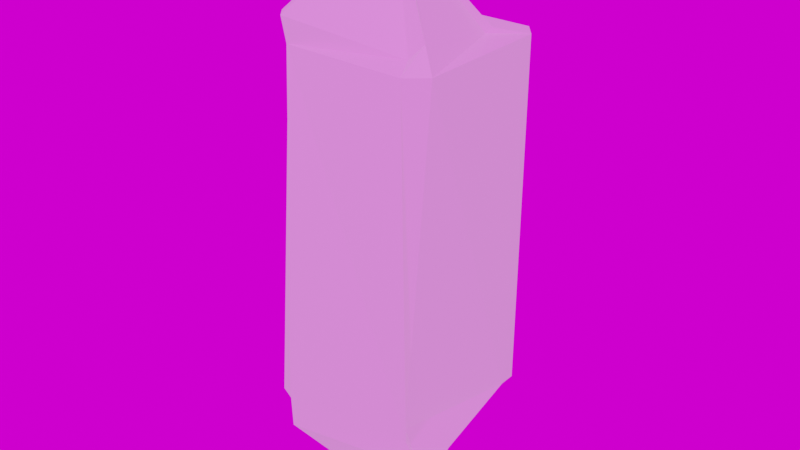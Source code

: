 # Source: pickle.blend  (saved by Blender 2.81.16; exported with 4.5.12 LTS)
import bpy
from mathutils import Matrix  # noqa: F401  (used for matrix-valued properties, if any)

bpy.ops.wm.read_factory_settings(use_empty=True)
scene = bpy.context.scene
scene.name = 'Scene'

# ---- collections
col_collection = bpy.data.collections.new('Collection'); scene.collection.children.link(col_collection)

# ---- images (referenced by path relative to the original .blend; pixels are not part of the script)
import os
ASSET_DIR = os.environ.get("B2B_ASSET_DIR", "")  # directory of the original .blend (textures are referenced by path, not embedded)
HERE = os.path.dirname(os.path.abspath(__file__))  # packed textures are extracted next to this script under _unpacked/

def load_image(name, relpath, width, height, colorspace="sRGB"):
    """Load a texture the original file referenced (path relative to the .blend, or extracted next to this script)."""
    p = next((c for c in (os.path.join(HERE, relpath), os.path.join(ASSET_DIR, relpath)) if relpath and os.path.exists(c)), "")
    if p:
        img = bpy.data.images.load(p, check_existing=True)
        img.name = name
    else:  # same state as the original file: an image datablock whose file is absent (Cycles renders it pink)
        img = bpy.data.images.new(name, width, height)
        img.source = "FILE"
        img.filepath = "//" + (relpath or name)
    img.colorspace_settings.name = colorspace
    return img
img_crystal_difuse_png = load_image('crystal_difuse.png', 'crystal_difuse.png', 1024, 1024, 'sRGB')
img_free_star_sky_hdri_spherical_map_by_kirriaa_dbw8p0w_jpg = load_image('free_star_sky_hdri_spherical_map_by_kirriaa_dbw8p0w.jpg', 'free_star_sky_hdri_spherical_map_by_kirriaa_dbw8p0w.jpg', 1024, 1024, 'sRGB')

# ---- materials (node trees are filled in below, after node groups)
mat_material_001 = bpy.data.materials.new('Material.001')
mat_material_001.displacement_method = 'DISPLACEMENT'

# ---- material node trees
mat_material_001.use_nodes = True; mat_material_001.node_tree.nodes.clear()
_N = mat_material_001.node_tree.nodes; _L = mat_material_001.node_tree.links
n0 = _N.new('ShaderNodeOutputMaterial'); n0.name = 'Material Output'; n0.location = (541, -345)
n1 = _N.new('ShaderNodeDisplacement'); n1.name = 'Displacement'; n1.location = (302, -499)
n1.inputs[2].default_value = 0.5
n2 = _N.new('ShaderNodeNewGeometry'); n2.name = 'Geometry'; n2.location = (-505, -560)
n3 = _N.new('ShaderNodeBsdfPrincipled'); n3.name = 'Principled BSDF'; n3.location = (10, 300)
n3.distribution = 'GGX'
n3.subsurface_method = 'BURLEY'
n3.inputs[3].default_value = 1.45
n3.inputs[27].default_value = (0.05456, 0.2266, 0.0195, 1.0)
n3.inputs[28].default_value = 1.0
n4 = _N.new('ShaderNodeValToRGB'); n4.name = 'ColorRamp'; n4.location = (-309, -332)
while len(n4.color_ramp.elements) > 1: n4.color_ramp.elements.remove(n4.color_ramp.elements[-1])
n4.color_ramp.elements[0].position = 0.0; n4.color_ramp.elements[0].color = (0.0, 0.0, 0.0, 1.0)
_e = n4.color_ramp.elements.new(1.0); _e.color = (1.0, 1.0, 1.0, 1.0)
n5 = _N.new('ShaderNodeTexImage'); n5.name = 'Image Texture'; n5.location = (-466, 334)
n5.image = img_crystal_difuse_png
n6 = _N.new('ShaderNodeTexVoronoi'); n6.name = 'Voronoi Texture'; n6.location = (100, -568)
_L.new(n6.outputs[0], n1.inputs[0])
_L.new(n1.outputs[0], n0.inputs[2])
_L.new(n3.outputs[0], n0.inputs[0])
_L.new(n2.outputs[0], n6.inputs[0])
_L.new(n2.outputs[7], n4.inputs[0])
_L.new(n5.outputs[0], n3.inputs[0])
n0.is_active_output = True

# ---- world
world_world = bpy.data.worlds.new('World'); scene.world = world_world
world_world.use_nodes = True; world_world.node_tree.nodes.clear()
_N = world_world.node_tree.nodes; _L = world_world.node_tree.links
n0 = _N.new('ShaderNodeOutputWorld'); n0.name = 'World Output'; n0.location = (300, 300)
n1 = _N.new('ShaderNodeTexEnvironment'); n1.name = 'Environment Texture'; n1.location = (-141, 248)
n1.image = img_free_star_sky_hdri_spherical_map_by_kirriaa_dbw8p0w_jpg
_L.new(n1.outputs[0], n0.inputs[0])
n0.is_active_output = True
world_world.color = (0.05088, 0.05088, 0.05088)
world_world.use_sun_shadow = False
world_world.sun_shadow_jitter_overblur = 0.0

# ---- lights
light_point = bpy.data.lights.new('Point', 'POINT')
light_point.transmission_factor = 0.0
light_point.energy = 750.0
light_point.shadow_soft_size = 0.25
light_point.shadow_maximum_resolution = 0.006
light_point.use_absolute_resolution = True

# ---- meshes
me_cube_001 = bpy.data.meshes.new('Cube.001')
me_cube_001.from_pydata([(-0.4665, -0.4021, -1.044), (-0.4021, -0.4665, -1.044), (-0.445, -0.5, -0.945), (-0.5, -0.445, -0.945), (-0.445, -0.5, 0.945), (-0.4021, -0.4665, 1.044), (-0.4665, -0.4021, 1.044), (-0.5, -0.445, 0.945), (-0.4665, 0.4021, -1.044), (-0.5, 0.445, -0.945), (-0.445, 0.5, -0.945), (-0.4021, 0.4665, -1.044), (-0.4665, 0.4021, 1.044), (-0.4021, 0.4665, 1.044), (-0.445, 0.5, 0.945), (-0.5, 0.445, 0.945), (0.4665, -0.4021, -1.044), (0.5, -0.445, -0.945), (0.445, -0.5, -0.945), (0.4021, -0.4665, -1.044), (0.4665, -0.4021, 1.044), (0.4021, -0.4665, 1.044), (0.445, -0.5, 0.945), (0.5, -0.445, 0.945), (0.4021, 0.4665, -1.044), (0.445, 0.5, -0.945), (0.5, 0.445, -0.945), (0.4665, 0.4021, -1.044), (0.4021, 0.4665, 1.044), (0.4665, 0.4021, 1.044), (0.5, 0.445, 0.945), (0.445, 0.5, 0.945), (8.941e-08, -0.06436, 1.566), (0.06436, 4.843e-08, 1.566), (6.333e-08, 0.06436, 1.566), (-0.06436, 8.568e-08, 1.566), (6.333e-08, -0.06436, -1.566), (-0.06436, -8.568e-08, -1.566), (8.941e-08, 0.06436, -1.566), (0.06436, -4.843e-08, -1.566)], [], [(18, 22, 4, 2), (11, 24, 38), (29, 33, 20), (19, 1, 36), (13, 34, 28), (21, 32, 5), (39, 27, 16), (10, 14, 31, 25), (6, 35, 12), (26, 30, 23, 17), (3, 7, 15, 9), (0, 1, 2, 3), (4, 5, 6, 7), (8, 9, 10, 11), (12, 13, 14, 15), (16, 17, 18, 19), (20, 21, 22, 23), (24, 25, 26, 27), (28, 29, 30, 31), (32, 33, 34, 35), (36, 37, 38, 39), (8, 0, 3, 9), (2, 4, 7, 3), (6, 12, 15, 7), (14, 10, 9, 15), (24, 11, 10, 25), (13, 28, 31, 14), (30, 26, 25, 31), (16, 27, 26, 17), (29, 20, 23, 30), (22, 18, 17, 23), (1, 19, 18, 2), (21, 5, 4, 22), (35, 6, 5, 32), (28, 34, 33, 29), (34, 13, 12, 35), (20, 33, 32, 21), (39, 16, 19, 36), (11, 38, 37, 8), (38, 24, 27, 39), (0, 37, 36, 1), (37, 0, 8)])
_uv = me_cube_001.uv_layers.new(name='UVMap')
_uv.uv.foreach_set('vector', [0.3842, 0.1348, 0.3842, 0.4691, 0.222, 0.4691, 0.222, 0.1348, 0.7402, 0.1153, 0.5937, 0.1194, 0.6642, 0.02494, 0.9129, 0.4865, 0.8396, 0.579, 0.7664, 0.4865, 0.3764, 0.1174, 0.2298, 0.1174, 0.3031, 0.02494, 0.7512, 0.4843, 0.6808, 0.5787, 0.6047, 0.4884, 0.3764, 0.4865, 0.3031, 0.579, 0.2298, 0.4865, 0.8396, 0.02494, 0.9129, 0.1174, 0.7664, 0.1174, 0.7485, 0.1325, 0.7585, 0.4666, 0.5964, 0.4712, 0.5864, 0.1371, 0.5691, 0.4843, 0.4986, 0.5787, 0.4226, 0.4884, 0.9207, 0.1348, 0.9207, 0.4691, 0.7585, 0.4691, 0.7585, 0.1348, 0.5664, 0.1325, 0.5764, 0.4666, 0.4142, 0.4712, 0.4042, 0.1371, 0.558, 0.1153, 0.5697, 0.115, 0.5764, 0.1322, 0.5664, 0.1325, 0.222, 0.4691, 0.2298, 0.4865, 0.2181, 0.4865, 0.212, 0.4691, 0.7519, 0.115, 0.7585, 0.1322, 0.7485, 0.1325, 0.7402, 0.1153, 0.4226, 0.4884, 0.4108, 0.4887, 0.4042, 0.4715, 0.4142, 0.4712, 0.3881, 0.1174, 0.3942, 0.1348, 0.3842, 0.1348, 0.3764, 0.1174, 0.3881, 0.4865, 0.3764, 0.4865, 0.3842, 0.4691, 0.3942, 0.4691, 0.5937, 0.1194, 0.5864, 0.1371, 0.5764, 0.1373, 0.582, 0.1198, 0.6047, 0.4884, 0.593, 0.4887, 0.5864, 0.4715, 0.5964, 0.4712, 0.6375, 0.6612, 0.6492, 0.6499, 0.661, 0.6612, 0.6492, 0.6726, 0.4909, 0.6612, 0.4792, 0.6726, 0.4675, 0.6612, 0.4792, 0.6499, 0.4115, 0.1194, 0.558, 0.1153, 0.5664, 0.1325, 0.4042, 0.1371, 0.222, 0.1348, 0.222, 0.4691, 0.212, 0.4691, 0.212, 0.1348, 0.5691, 0.4843, 0.4226, 0.4884, 0.4142, 0.4712, 0.5764, 0.4666, 0.4042, 0.4715, 0.3942, 0.1373, 0.4042, 0.1371, 0.4142, 0.4712, 0.5937, 0.1194, 0.7402, 0.1153, 0.7485, 0.1325, 0.5864, 0.1371, 0.7512, 0.4843, 0.6047, 0.4884, 0.5964, 0.4712, 0.7585, 0.4666, 0.9207, 0.4691, 0.9207, 0.1348, 0.9308, 0.1348, 0.9308, 0.4691, 0.7664, 0.1174, 0.9129, 0.1174, 0.9207, 0.1348, 0.7585, 0.1348, 0.9129, 0.4865, 0.7664, 0.4865, 0.7585, 0.4691, 0.9207, 0.4691, 0.3842, 0.4691, 0.3842, 0.1348, 0.3942, 0.1348, 0.3942, 0.4691, 0.2298, 0.1174, 0.3764, 0.1174, 0.3842, 0.1348, 0.222, 0.1348, 0.3764, 0.4865, 0.2298, 0.4865, 0.222, 0.4691, 0.3842, 0.4691, 0.6492, 0.6726, 0.576, 0.7437, 0.5642, 0.7324, 0.6375, 0.6612, 0.7343, 0.5901, 0.661, 0.6612, 0.6492, 0.6499, 0.7225, 0.5787, 0.661, 0.6612, 0.7343, 0.7324, 0.7225, 0.7437, 0.6492, 0.6726, 0.576, 0.5787, 0.6492, 0.6499, 0.6375, 0.6612, 0.5642, 0.5901, 0.4792, 0.6499, 0.5525, 0.5787, 0.5642, 0.5901, 0.4909, 0.6612, 0.3942, 0.7324, 0.4675, 0.6612, 0.4792, 0.6726, 0.4059, 0.7437, 0.4675, 0.6612, 0.3942, 0.5901, 0.4059, 0.5787, 0.4792, 0.6499, 0.5525, 0.7437, 0.4792, 0.6726, 0.4909, 0.6612, 0.5642, 0.7324, 0.482, 0.02494, 0.558, 0.1153, 0.4115, 0.1194])
me_cube_001.materials.append(mat_material_001)
me_cube_001.use_remesh_fix_poles = True
me_cube_001.use_remesh_preserve_attributes = False
me_cube_001.use_mirror_vertex_groups = False
me_cube_001.update()

# ---- objects
ob_cube = bpy.data.objects.new('Cube', me_cube_001)
ob_point = bpy.data.objects.new('Point', light_point)

# ---- transforms, parenting, visibility, modifiers, constraints
ob_cube.location = (0.0, 0.0, 0.0)
ob_cube.scale = (0.8, 0.8, 1.0)
ob_cube.lineart.crease_threshold = 0.0
ob_point.location = (1.013, -5.202, 7.144)
ob_point.lineart.crease_threshold = 0.0

# ---- collection membership
col_collection.objects.link(ob_cube)
col_collection.objects.link(ob_point)

# ---- scene / render settings (as saved in the file)
scene.frame_start = 1; scene.frame_end = 250; scene.frame_set(1)
scene.render.engine = 'CYCLES'
scene.cycles.use_denoising = False
scene.cycles.samples = 128
scene.cycles.sampling_pattern = 'TABULATED_SOBOL'
scene.cycles.use_adaptive_sampling = False
scene.cycles.use_light_tree = False
scene.view_settings.view_transform = 'Filmic'
bpy.context.view_layer.update()

# ---- added for rendering (the .blend has no active camera): camera
cam_auto = bpy.data.cameras.new('AutoCamera')
cam_auto.lens = 50.0
cam_auto.sensor_width = 36.0
cam_auto.clip_end = 1000.0
ob_auto_camera = bpy.data.objects.new('AutoCamera', cam_auto)
scene.collection.objects.link(ob_auto_camera)
ob_auto_camera.location = (3.08164, -3.69797, 2.46531)
ob_auto_camera.rotation_euler = (1.09748, -7.21219e-08, 0.694738)
scene.camera = ob_auto_camera
bpy.context.view_layer.update()
